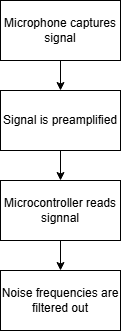

The diagram above was exported from draw.io. Its source (the exported page's mxGraphModel, read from the mxfile embedded in the PNG):
<mxGraphModel dx="2245" dy="780" grid="1" gridSize="10" guides="1" tooltips="1" connect="1" arrows="1" fold="1" page="1" pageScale="1" pageWidth="827" pageHeight="1169" math="0" shadow="0">
  <root>
    <mxCell id="0" />
    <mxCell id="1" parent="0" />
    <mxCell id="bDr_mr3uvBedbDHT4DFJ-2" edge="1" parent="1" source="GX-awvMi9HOAoRWY7CU1-2" style="edgeStyle=orthogonalEdgeStyle;rounded=0;orthogonalLoop=1;jettySize=auto;html=1;exitX=0.5;exitY=1;exitDx=0;exitDy=0;entryX=0.5;entryY=0;entryDx=0;entryDy=0;" target="bDr_mr3uvBedbDHT4DFJ-1">
      <mxGeometry relative="1" as="geometry" />
    </mxCell>
    <mxCell id="GX-awvMi9HOAoRWY7CU1-2" parent="1" style="rounded=0;whiteSpace=wrap;html=1;" value="Microphone captures signal" vertex="1">
      <mxGeometry height="60" width="120" x="-60" y="180" as="geometry" />
    </mxCell>
    <mxCell id="xtQIXakTZo6igd2cp2Tw-13" edge="1" parent="1" source="bDr_mr3uvBedbDHT4DFJ-1" style="edgeStyle=orthogonalEdgeStyle;rounded=0;orthogonalLoop=1;jettySize=auto;html=1;exitX=0.5;exitY=1;exitDx=0;exitDy=0;entryX=0.5;entryY=0;entryDx=0;entryDy=0;" target="xtQIXakTZo6igd2cp2Tw-12">
      <mxGeometry relative="1" as="geometry" />
    </mxCell>
    <mxCell id="bDr_mr3uvBedbDHT4DFJ-1" parent="1" style="rounded=0;whiteSpace=wrap;html=1;" value="Signal is preamplified" vertex="1">
      <mxGeometry height="60" width="120" x="-60" y="270" as="geometry" />
    </mxCell>
    <mxCell id="xtQIXakTZo6igd2cp2Tw-15" edge="1" parent="1" source="xtQIXakTZo6igd2cp2Tw-12" style="edgeStyle=orthogonalEdgeStyle;rounded=0;orthogonalLoop=1;jettySize=auto;html=1;" target="xtQIXakTZo6igd2cp2Tw-14" value="">
      <mxGeometry relative="1" as="geometry" />
    </mxCell>
    <mxCell id="xtQIXakTZo6igd2cp2Tw-12" parent="1" style="rounded=0;whiteSpace=wrap;html=1;" value="Microcontroller reads signnal" vertex="1">
      <mxGeometry height="60" width="120" x="-60" y="360" as="geometry" />
    </mxCell>
    <mxCell id="xtQIXakTZo6igd2cp2Tw-14" parent="1" style="rounded=0;whiteSpace=wrap;html=1;" value="Noise frequencies are filtered out" vertex="1">
      <mxGeometry height="60" width="120" x="-60" y="450" as="geometry" />
    </mxCell>
  </root>
</mxGraphModel>